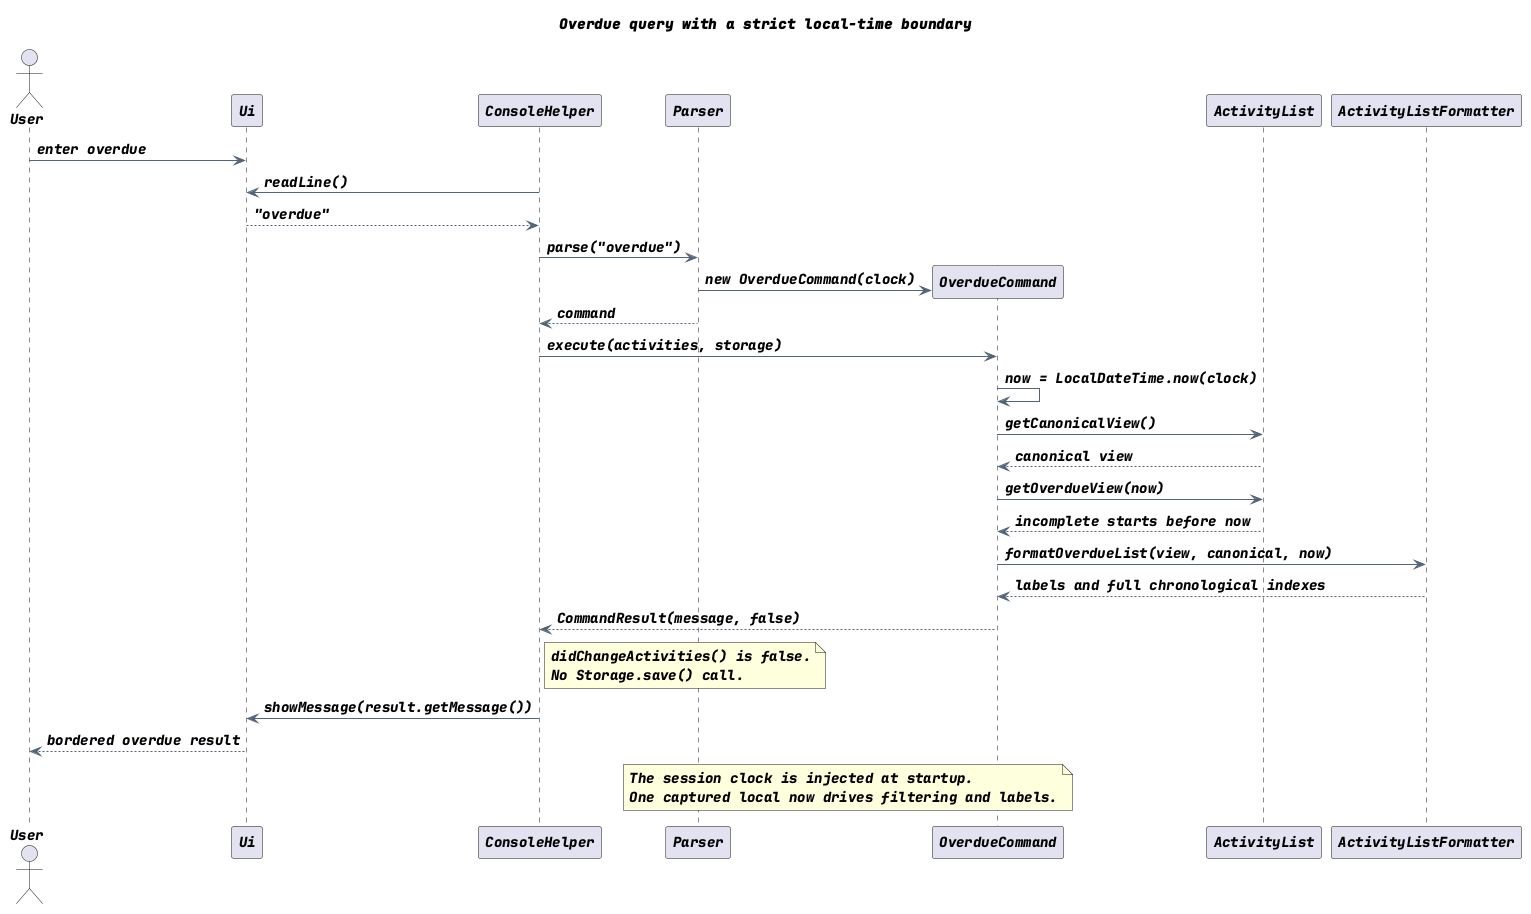

The diagram above was rendered by PlantUML. Its source (embedded in the PNG):
@startuml
!pragma layout smetana
title Overdue query with a strict local-time boundary
skinparam backgroundColor white
skinparam shadowing false
skinparam defaultFontName SansSerif
skinparam defaultFontSize 14
skinparam ArrowColor #526477
actor "User" as User
participant "Ui" as Ui
participant "ConsoleHelper" as Console
participant "Parser" as Parser
participant "OverdueCommand" as Overdue
participant "ActivityList" as List
participant "ActivityListFormatter" as Formatter

User -> Ui : enter overdue
Console -> Ui : readLine()
Ui --> Console : "overdue"
Console -> Parser : parse("overdue")
create Overdue
Parser -> Overdue : new OverdueCommand(clock)
Parser --> Console : command
Console -> Overdue : execute(activities, storage)
Overdue -> Overdue : now = LocalDateTime.now(clock)
Overdue -> List : getCanonicalView()
List --> Overdue : canonical view
Overdue -> List : getOverdueView(now)
List --> Overdue : incomplete starts before now
Overdue -> Formatter : formatOverdueList(view, canonical, now)
Formatter --> Overdue : labels and full chronological indexes
Overdue --> Console : CommandResult(message, false)
note right of Console
  didChangeActivities() is false.
  No Storage.save() call.
end note
Console -> Ui : showMessage(result.getMessage())
Ui --> User : bordered overdue result
note over Parser, Overdue
  The session clock is injected at startup.
  One captured local now drives filtering and labels.
end note
@enduml